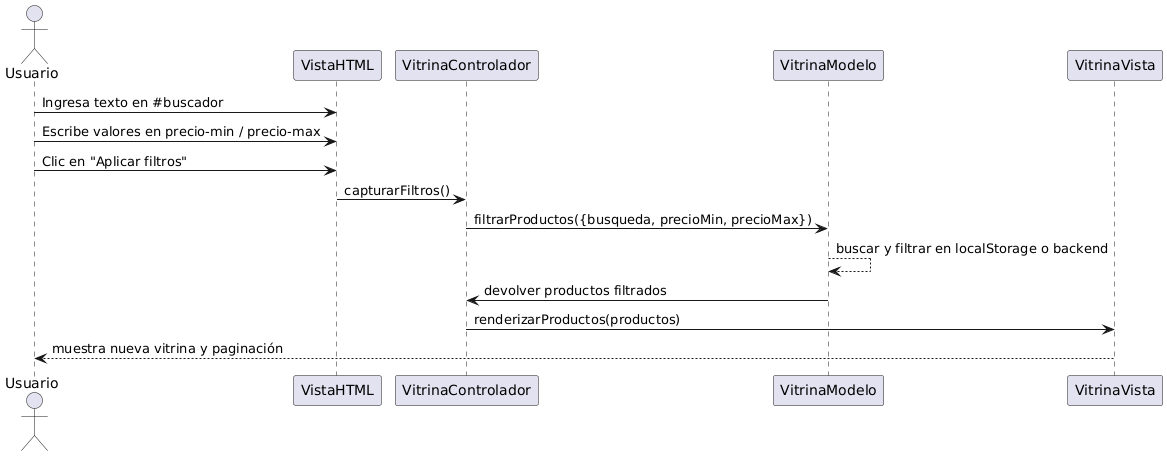

The diagram above was rendered by PlantUML. Its source (embedded in the PNG):
@startuml
actor Usuario
Usuario -> VistaHTML : Ingresa texto en #buscador
Usuario -> VistaHTML : Escribe valores en precio-min / precio-max
Usuario -> VistaHTML : Clic en "Aplicar filtros"

VistaHTML -> VitrinaControlador : capturarFiltros()
VitrinaControlador -> VitrinaModelo : filtrarProductos({busqueda, precioMin, precioMax})
VitrinaModelo --> VitrinaModelo : buscar y filtrar en localStorage o backend
VitrinaModelo -> VitrinaControlador : devolver productos filtrados

VitrinaControlador -> VitrinaVista : renderizarProductos(productos)
VitrinaVista --> Usuario : muestra nueva vitrina y paginación
@enduml